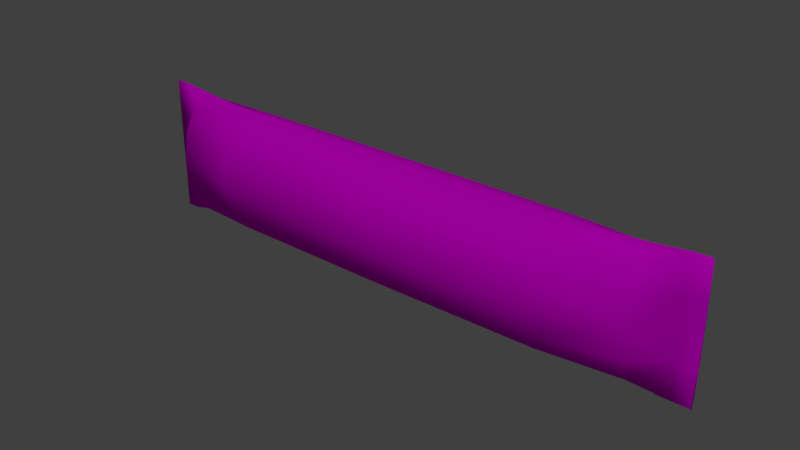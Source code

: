 # Source: biscut.blend  (saved by Blender 2.78.0; exported with 4.5.12 LTS)
import bpy
from mathutils import Matrix  # noqa: F401  (used for matrix-valued properties, if any)

bpy.ops.wm.read_factory_settings(use_empty=True)
scene = bpy.context.scene
scene.name = 'Scene'

# ---- collections
col_collection_1 = bpy.data.collections.new('Collection 1'); scene.collection.children.link(col_collection_1)

# ---- images (referenced by path relative to the original .blend; pixels are not part of the script)
import os
ASSET_DIR = os.environ.get("B2B_ASSET_DIR", "")  # directory of the original .blend (textures are referenced by path, not embedded)
HERE = os.path.dirname(os.path.abspath(__file__))  # packed textures are extracted next to this script under _unpacked/

def load_image(name, relpath, width, height, colorspace="sRGB"):
    """Load a texture the original file referenced (path relative to the .blend, or extracted next to this script)."""
    p = next((c for c in (os.path.join(HERE, relpath), os.path.join(ASSET_DIR, relpath)) if relpath and os.path.exists(c)), "")
    if p:
        img = bpy.data.images.load(p, check_existing=True)
        img.name = name
    else:  # same state as the original file: an image datablock whose file is absent (Cycles renders it pink)
        img = bpy.data.images.new(name, width, height)
        img.source = "FILE"
        img.filepath = "//" + (relpath or name)
    img.colorspace_settings.name = colorspace
    return img
img_biscut_png = load_image('biscut.png', 'uv tex/biscut.png', 1024, 1024, 'sRGB')

# ---- materials (node trees are filled in below, after node groups)
mat_material_001 = bpy.data.materials.new('Material.001')
mat_material_001.alpha_threshold = 0.0
mat_material_001.roughness = 0.5

# ---- material node trees
mat_material_001.use_nodes = True; mat_material_001.node_tree.nodes.clear()
_N = mat_material_001.node_tree.nodes; _L = mat_material_001.node_tree.links
n0 = _N.new('ShaderNodeOutputMaterial'); n0.name = 'Material Output'; n0.location = (300, 300)
n1 = _N.new('ShaderNodeBsdfDiffuse'); n1.name = 'Diffuse BSDF'; n1.location = (10, 300)
n2 = _N.new('ShaderNodeTexImage'); n2.name = 'Image Texture'; n2.location = (-236, 339)
n2.width = 140
n2.image = img_biscut_png
n3 = _N.new('ShaderNodeTexCoord'); n3.name = 'Texture Coordinate'; n3.location = (-469, 354)
_L.new(n1.outputs[0], n0.inputs[0])
_L.new(n3.outputs[2], n2.inputs[0])
_L.new(n2.outputs[0], n1.inputs[0])
n0.is_active_output = True

# ---- world
world_world = bpy.data.worlds.new('World'); scene.world = world_world
world_world.color = (0.05088, 0.05088, 0.05088)
world_world.use_sun_shadow = False
world_world.sun_shadow_jitter_overblur = 0.0
world_world.cycles.sampling_method = 'MANUAL'

# ---- lights
light_sun = bpy.data.lights.new('Sun', 'SUN')
light_sun.transmission_factor = 0.0
light_sun.angle = 0.1993
light_sun.energy = 1.0
light_sun.shadow_buffer_clip_start = 0.5
light_sun.shadow_soft_size = 0.1
light_sun.shadow_cascade_max_distance = 1000.0

# ---- meshes
me_circle_001 = bpy.data.meshes.new('Circle.001')
me_circle_001.from_pydata([(3.993, -0.2596, -0.6456), (3.994, -0.2463, 0.9224), (3.997, 0.1849, -0.6549), (3.992, -0.462, 0.1375), (4.0, 0.4066, 0.119), (3.999, 0.1991, 0.9131), (-3.275, 0.2197, 0.9194), (0.3217, -0.4725, -0.5995), (0.3233, -0.4565, 0.8652), (0.3259, 0.3731, -0.6087), (0.3204, -0.8873, 0.1375), (0.3287, 0.8039, 0.119), (0.3274, 0.3891, 0.8559), (-3.274, 0.4671, 0.119), (-3.282, -0.5504, 0.1375), (-3.277, 0.2058, -0.6721), (-3.28, -0.2891, 0.9286), (-3.281, -0.303, -0.6629), (-3.69, -0.03789, -0.9155), (-3.685, -0.02967, 0.119), (-3.689, -0.05289, 1.133), (-3.694, -0.05367, 0.1375), (-3.691, -0.0615, -0.9143), (4.475, -0.01926, -0.8326), (4.48, 0.01046, 0.119), (4.476, -0.04206, 1.114), (4.471, -0.03975, 0.1375), (4.474, -0.05284, -0.8308), (3.992, -0.4047, -0.3024), (-3.279, -0.05048, -0.8213), (3.997, -0.02714, 1.068), (-3.281, -0.4835, 0.5794), (-3.275, 0.4002, -0.3229), (-3.688, -0.01157, 1.123), (4.477, -0.001396, 1.112), (4.0, 0.3489, 0.5616), (2.839, 0.3388, -0.6202), (2.834, -0.8113, 0.1375), (2.842, 0.7352, 0.119), (2.841, 0.3548, 0.8702), (0.3286, 0.7029, 0.5473), (3.999, 0.3417, -0.3186), (3.993, -0.3976, 0.5778), (0.3254, -0.03233, 0.9826), (3.995, -0.04378, -0.7954), (0.3205, -0.7862, -0.2909), (2.837, -0.4185, 0.8795), (2.835, -0.4345, -0.611), (0.3237, -0.05101, -0.7261), (0.3214, -0.7769, 0.5635), (0.3277, 0.6936, -0.307), (-3.274, 0.4069, 0.5632), (-3.277, -0.03286, 1.078), (-3.282, -0.4902, -0.3067), (-2.169, 0.3468, 0.8718), (-2.168, 0.7197, 0.119), (-2.176, -0.8031, 0.1375), (-2.171, 0.3313, -0.6246), (-2.173, -0.4146, 0.881), (-2.175, -0.4301, -0.6153), (-3.69, -0.04994, -0.9165), (-3.686, -0.03131, -0.3388), (-3.689, -0.03396, 1.136), (-3.693, -0.05203, 0.5952), (-3.694, -0.05231, -0.3226), (4.478, -0.03741, -0.8403), (4.479, 0.006542, -0.3301), (4.475, -0.02195, 1.119), (4.472, -0.03652, 0.5921), (4.471, -0.0374, -0.3139), (-3.685, -0.03103, 0.579), (4.479, 0.007421, 0.5759), (2.835, -0.7104, 0.5671), (2.839, -0.03141, 1.004), (2.837, -0.05009, -0.7434), (2.834, -0.7197, -0.2937), (2.841, 0.6335, -0.3099), (2.842, 0.6428, 0.5509), (-2.173, -0.05087, -0.7499), (-2.175, -0.7035, 0.5675), (-2.169, 0.6202, -0.311), (-2.168, 0.6289, 0.5513), (-2.171, -0.03246, 1.006), (-2.176, -0.7122, -0.2948), (-3.897, -0.03131, -0.3388), (-3.9, -0.03789, -0.9155), (-3.901, -0.04994, -0.9165), (-3.896, -0.03103, 0.579), (-3.896, -0.02967, 0.119), (-3.903, -0.05203, 0.5952), (-3.899, -0.05289, 1.133), (-3.899, -0.03396, 1.136), (-3.904, -0.05231, -0.3226), (-3.904, -0.05367, 0.1375), (-3.901, -0.0615, -0.9143), (4.265, -0.01926, -0.8326), (4.267, -0.03741, -0.8403), (4.264, -0.05284, -0.8308), (-3.898, -0.01157, 1.123), (4.735, 0.006542, -0.3301), (4.731, -0.01926, -0.8326), (4.734, -0.03741, -0.8403), (4.736, 0.007421, 0.5759), (4.736, 0.01046, 0.119), (4.729, -0.03652, 0.5921), (4.732, -0.04206, 1.114), (4.731, -0.02195, 1.119), (4.728, -0.0374, -0.3139), (4.728, -0.03975, 0.1375), (4.73, -0.05284, -0.8308), (4.733, -0.001396, 1.112)], [], [(0, 47, 74, 44), (0, 44, 65, 27), (0, 27, 69, 28), (0, 28, 75, 47), (1, 46, 72, 42), (1, 42, 68, 25), (1, 25, 67, 30), (1, 30, 73, 46), (2, 36, 76, 41), (2, 41, 66, 23), (2, 23, 65, 44), (2, 44, 74, 36), (3, 37, 75, 28), (3, 28, 69, 26), (3, 26, 68, 42), (3, 42, 72, 37), (4, 38, 77, 35), (4, 35, 71, 24), (4, 24, 66, 41), (4, 41, 76, 38), (5, 39, 73, 30), (5, 30, 67, 34), (5, 34, 71, 35), (5, 35, 77, 39), (6, 33, 62, 52), (6, 52, 82, 54), (6, 54, 81, 51), (6, 51, 70, 33), (7, 59, 78, 48), (7, 48, 74, 47), (7, 47, 75, 45), (7, 45, 83, 59), (8, 58, 79, 49), (8, 49, 72, 46), (8, 46, 73, 43), (8, 43, 82, 58), (9, 57, 80, 50), (9, 50, 76, 36), (9, 36, 74, 48), (9, 48, 78, 57), (10, 56, 83, 45), (10, 45, 75, 37), (10, 37, 72, 49), (10, 49, 79, 56), (11, 55, 81, 40), (11, 40, 77, 38), (11, 38, 76, 50), (11, 50, 80, 55), (12, 54, 82, 43), (12, 43, 73, 39), (12, 39, 77, 40), (12, 40, 81, 54), (13, 19, 70, 51), (13, 51, 81, 55), (13, 55, 80, 32), (13, 32, 61, 19), (14, 21, 64, 53), (14, 53, 83, 56), (14, 56, 79, 31), (14, 31, 63, 21), (15, 18, 61, 32), (15, 32, 80, 57), (15, 57, 78, 29), (15, 29, 60, 18), (16, 20, 63, 31), (16, 31, 79, 58), (16, 58, 82, 52), (16, 52, 62, 20), (17, 22, 60, 29), (17, 29, 78, 59), (17, 59, 83, 53), (17, 53, 64, 22), (22, 64, 92, 94), (33, 70, 87, 98), (18, 60, 86, 85), (60, 22, 94, 86), (62, 33, 98, 91), (24, 71, 102, 103), (67, 25, 105, 106), (34, 67, 106, 110), (65, 101, 109, 27), (23, 100, 101, 65), (61, 18, 85, 84), (21, 63, 89, 93), (91, 98, 90), (89, 90, 98, 87), (93, 89, 87, 88), (92, 93, 88, 84), (94, 92, 84, 85), (95, 96, 97), (86, 94, 85), (70, 19, 88, 87), (19, 61, 84, 88), (27, 97, 96, 65), (65, 96, 95, 23), (63, 20, 90, 89), (23, 95, 97, 27), (20, 62, 91, 90), (64, 21, 93, 92), (25, 68, 104, 105), (106, 105, 110), (102, 110, 105, 104), (103, 102, 104, 108), (99, 103, 108, 107), (100, 99, 107, 109), (109, 101, 100), (69, 27, 109, 107), (71, 34, 110, 102), (26, 69, 107, 108), (66, 24, 103, 99), (23, 66, 99, 100), (68, 26, 108, 104)])
me_circle_001.polygons.foreach_set('use_smooth', [True] * 112)
_uv = me_circle_001.uv_layers.new(name='UVMap')
_uv.uv.foreach_set('vector', [0.883, 0.4307, 0.7535, 0.4399, 0.7549, 0.3945, 0.8852, 0.3954, 0.883, 0.4307, 0.8852, 0.3954, 0.9447, 0.3952, 0.9443, 0.3979, 0.883, 0.4307, 0.9443, 0.3979, 0.9483, 0.4732, 0.8796, 0.4796, 0.883, 0.4307, 0.8796, 0.4796, 0.7517, 0.4872, 0.7535, 0.4399, 0.8965, 0.6437, 0.7641, 0.6354, 0.757, 0.5856, 0.8868, 0.5937, 0.8965, 0.6437, 0.8868, 0.5937, 0.9557, 0.6015, 0.9602, 0.6775, 0.8965, 0.6437, 0.9602, 0.6775, 0.9604, 0.6805, 0.9034, 0.6796, 0.8965, 0.6437, 0.9034, 0.6796, 0.771, 0.6847, 0.7641, 0.6354, 0.8841, 0.3591, 0.7547, 0.3487, 0.7538, 0.301, 0.8817, 0.3101, 0.8841, 0.3591, 0.8817, 0.3101, 0.9488, 0.3185, 0.9445, 0.3924, 0.8841, 0.3591, 0.9445, 0.3924, 0.9447, 0.3952, 0.8852, 0.3954, 0.8841, 0.3591, 0.8852, 0.3954, 0.7549, 0.3945, 0.7547, 0.3487, 0.8802, 0.5365, 0.7525, 0.536, 0.7517, 0.4872, 0.8796, 0.4796, 0.8802, 0.5365, 0.8796, 0.4796, 0.9483, 0.4732, 0.9523, 0.537, 0.8802, 0.5365, 0.9523, 0.537, 0.9557, 0.6015, 0.8868, 0.5937, 0.8802, 0.5365, 0.8868, 0.5937, 0.757, 0.5856, 0.7525, 0.536, 0.8828, 0.2531, 0.7551, 0.2519, 0.7596, 0.2019, 0.8894, 0.1953, 0.8828, 0.2531, 0.8894, 0.1953, 0.9573, 0.1882, 0.9536, 0.2539, 0.8828, 0.2531, 0.9536, 0.2539, 0.9488, 0.3185, 0.8817, 0.3101, 0.8828, 0.2531, 0.8817, 0.3101, 0.7538, 0.301, 0.7551, 0.2519, 0.8988, 0.1444, 0.7665, 0.1516, 0.7729, 0.1018, 0.9053, 0.1069, 0.8988, 0.1444, 0.9053, 0.1069, 0.9622, 0.1068, 0.962, 0.11, 0.8988, 0.1444, 0.962, 0.11, 0.9573, 0.1882, 0.8894, 0.1953, 0.8988, 0.1444, 0.8894, 0.1953, 0.7596, 0.2019, 0.7665, 0.1516, 0.09054, 0.1386, 0.03391, 0.0989, 0.03344, 0.0951, 0.08361, 0.09828, 0.09054, 0.1386, 0.08361, 0.09828, 0.2099, 0.09844, 0.2157, 0.1473, 0.09054, 0.1386, 0.2157, 0.1473, 0.2216, 0.1978, 0.1016, 0.1901, 0.09054, 0.1386, 0.1016, 0.1901, 0.03471, 0.178, 0.03391, 0.0989, 0.4886, 0.439, 0.2227, 0.438, 0.2219, 0.3922, 0.4889, 0.3931, 0.4886, 0.439, 0.4889, 0.3931, 0.7549, 0.3945, 0.7535, 0.4399, 0.4886, 0.439, 0.7535, 0.4399, 0.7517, 0.4872, 0.4885, 0.4854, 0.4886, 0.439, 0.4885, 0.4854, 0.2241, 0.4866, 0.2227, 0.438, 0.4889, 0.6271, 0.214, 0.6372, 0.2198, 0.5868, 0.4886, 0.5791, 0.4889, 0.6271, 0.4886, 0.5791, 0.757, 0.5856, 0.7641, 0.6354, 0.4889, 0.6271, 0.7641, 0.6354, 0.771, 0.6847, 0.4892, 0.6756, 0.4889, 0.6271, 0.4892, 0.6756, 0.2085, 0.6861, 0.214, 0.6372, 0.4894, 0.3471, 0.2233, 0.3465, 0.2253, 0.298, 0.4899, 0.3007, 0.4894, 0.3471, 0.4899, 0.3007, 0.7538, 0.301, 0.7547, 0.3487, 0.4894, 0.3471, 0.7547, 0.3487, 0.7549, 0.3945, 0.4889, 0.3931, 0.4894, 0.3471, 0.4889, 0.3931, 0.2219, 0.3922, 0.2233, 0.3465, 0.4885, 0.5319, 0.2235, 0.5364, 0.2241, 0.4866, 0.4885, 0.4854, 0.4885, 0.5319, 0.4885, 0.4854, 0.7517, 0.4872, 0.7525, 0.536, 0.4885, 0.5319, 0.7525, 0.536, 0.757, 0.5856, 0.4886, 0.5791, 0.4885, 0.5319, 0.4886, 0.5791, 0.2198, 0.5868, 0.2235, 0.5364, 0.4903, 0.2541, 0.2251, 0.2482, 0.2216, 0.1978, 0.4906, 0.2069, 0.4903, 0.2541, 0.4906, 0.2069, 0.7596, 0.2019, 0.7551, 0.2519, 0.4903, 0.2541, 0.7551, 0.2519, 0.7538, 0.301, 0.4899, 0.3007, 0.4903, 0.2541, 0.4899, 0.3007, 0.2253, 0.298, 0.2251, 0.2482, 0.4907, 0.1588, 0.2157, 0.1473, 0.2099, 0.09844, 0.4907, 0.1103, 0.4907, 0.1588, 0.4907, 0.1103, 0.7729, 0.1018, 0.7665, 0.1516, 0.4907, 0.1588, 0.7665, 0.1516, 0.7596, 0.2019, 0.4906, 0.2069, 0.4907, 0.1588, 0.4906, 0.2069, 0.2216, 0.1978, 0.2157, 0.1473, 0.107, 0.2451, 0.03592, 0.2424, 0.03471, 0.178, 0.1016, 0.1901, 0.107, 0.2451, 0.1016, 0.1901, 0.2216, 0.1978, 0.2251, 0.2482, 0.107, 0.2451, 0.2251, 0.2482, 0.2253, 0.298, 0.1056, 0.2998, 0.107, 0.2451, 0.1056, 0.2998, 0.0392, 0.3066, 0.03592, 0.2424, 0.1054, 0.5392, 0.03413, 0.5425, 0.0375, 0.4777, 0.1043, 0.4843, 0.1054, 0.5392, 0.1043, 0.4843, 0.2241, 0.4866, 0.2235, 0.5364, 0.1054, 0.5392, 0.2235, 0.5364, 0.2198, 0.5868, 0.09991, 0.5941, 0.1054, 0.5392, 0.09991, 0.5941, 0.03348, 0.607, 0.03413, 0.5425, 0.09813, 0.3509, 0.04214, 0.3893, 0.0392, 0.3066, 0.1056, 0.2998, 0.09813, 0.3509, 0.1056, 0.2998, 0.2253, 0.298, 0.2233, 0.3465, 0.09813, 0.3509, 0.2233, 0.3465, 0.2219, 0.3922, 0.09434, 0.3917, 0.09813, 0.3509, 0.09434, 0.3917, 0.04208, 0.391, 0.04214, 0.3893, 0.0891, 0.6451, 0.03321, 0.6845, 0.03348, 0.607, 0.09991, 0.5941, 0.0891, 0.6451, 0.09991, 0.5941, 0.2198, 0.5868, 0.214, 0.6372, 0.0891, 0.6451, 0.214, 0.6372, 0.2085, 0.6861, 0.0825, 0.6851, 0.0891, 0.6451, 0.0825, 0.6851, 0.03302, 0.6872, 0.03321, 0.6845, 0.09745, 0.4326, 0.04207, 0.3927, 0.04208, 0.391, 0.09434, 0.3917, 0.09745, 0.4326, 0.09434, 0.3917, 0.2219, 0.3922, 0.2227, 0.438, 0.09745, 0.4326, 0.2227, 0.438, 0.2241, 0.4866, 0.1043, 0.4843, 0.09745, 0.4326, 0.1043, 0.4843, 0.0375, 0.4777, 0.04207, 0.3927, 0.04207, 0.3927, 0.0375, 0.4777, 0.01262, 0.4772, 0.01683, 0.3925, 0.03391, 0.0989, 0.03471, 0.178, 0.01017, 0.1755, 0.008358, 0.09644, 0.04214, 0.3893, 0.04208, 0.391, 0.01687, 0.3908, 0.01691, 0.389, 0.04208, 0.391, 0.04207, 0.3927, 0.01683, 0.3925, 0.01687, 0.3908, 0.03344, 0.0951, 0.03391, 0.0989, 0.008358, 0.09644, 0.008047, 0.09261, 0.9536, 0.2539, 0.9573, 0.1882, 0.9878, 0.1872, 0.984, 0.2542, 0.9604, 0.6805, 0.9602, 0.6775, 0.9908, 0.6789, 0.991, 0.6819, 0.962, 0.11, 0.9622, 0.1068, 0.9925, 0.1054, 0.9925, 0.1086, 0.9447, 0.3952, 0.9758, 0.3956, 0.9754, 0.3981, 0.9443, 0.3979, 0.9445, 0.3924, 0.9755, 0.3928, 0.9758, 0.3956, 0.9447, 0.3952, 0.0392, 0.3066, 0.04214, 0.3893, 0.01691, 0.389, 0.01454, 0.3069, 0.03413, 0.5425, 0.03348, 0.607, 0.008531, 0.6098, 0.009468, 0.5436, 0.6586, 0.848, 0.6575, 0.8521, 0.6575, 0.8444, 0.5768, 0.845, 0.6575, 0.8444, 0.6575, 0.8521, 0.5752, 0.8491, 0.511, 0.8449, 0.5768, 0.845, 0.5752, 0.8491, 0.5092, 0.8496, 0.4473, 0.8454, 0.511, 0.8449, 0.5092, 0.8496, 0.4458, 0.8495, 0.3678, 0.8442, 0.4473, 0.8454, 0.4458, 0.8495, 0.3682, 0.8486, 0.02874, 0.7563, 0.01994, 0.7522, 0.01967, 0.7524, 0.3678, 0.8464, 0.3678, 0.8442, 0.3682, 0.8486, 0.03471, 0.178, 0.03592, 0.2424, 0.01145, 0.2414, 0.01017, 0.1755, 0.03592, 0.2424, 0.0392, 0.3066, 0.01454, 0.3069, 0.01145, 0.2414, 0.02828, 0.758, 0.01967, 0.7524, 0.01994, 0.7522, 0.03262, 0.7485, 0.03262, 0.7485, 0.01994, 0.7522, 0.02874, 0.7563, 0.02828, 0.7382, 0.03348, 0.607, 0.03321, 0.6845, 0.008128, 0.6876, 0.008531, 0.6098, 0.02828, 0.7382, 0.02874, 0.7563, 0.01967, 0.7524, 0.02828, 0.758, 0.03321, 0.6845, 0.03302, 0.6872, 0.008047, 0.6903, 0.008128, 0.6876, 0.0375, 0.4777, 0.03413, 0.5425, 0.009468, 0.5436, 0.01262, 0.4772, 0.9602, 0.6775, 0.9557, 0.6015, 0.9857, 0.6028, 0.9908, 0.6789, 0.3735, 0.7348, 0.3732, 0.7264, 0.3758, 0.7434, 0.4564, 0.7474, 0.3758, 0.7434, 0.3732, 0.7264, 0.4517, 0.7287, 0.5221, 0.7488, 0.4564, 0.7474, 0.4517, 0.7287, 0.517, 0.7274, 0.5841, 0.7473, 0.5221, 0.7488, 0.517, 0.7274, 0.5798, 0.7286, 0.6507, 0.7368, 0.5841, 0.7473, 0.5798, 0.7286, 0.649, 0.7227, 0.649, 0.7227, 0.651, 0.7292, 0.6507, 0.7368, 0.9483, 0.4732, 0.9443, 0.3979, 0.9754, 0.3981, 0.9782, 0.4722, 0.9573, 0.1882, 0.962, 0.11, 0.9925, 0.1086, 0.9878, 0.1872, 0.9523, 0.537, 0.9483, 0.4732, 0.9782, 0.4722, 0.9822, 0.5371, 0.9488, 0.3185, 0.9536, 0.2539, 0.984, 0.2542, 0.9794, 0.3198, 0.9445, 0.3924, 0.9488, 0.3185, 0.9794, 0.3198, 0.9755, 0.3928, 0.9557, 0.6015, 0.9523, 0.537, 0.9822, 0.5371, 0.9857, 0.6028])
me_circle_001.materials.append(mat_material_001)
me_circle_001.use_remesh_preserve_volume = False
me_circle_001.use_remesh_preserve_attributes = False
me_circle_001.use_mirror_vertex_groups = False
me_circle_001.update()

# ---- objects
ob_sun = bpy.data.objects.new('Sun', light_sun)
ob_circle = bpy.data.objects.new('Circle', me_circle_001)

# ---- transforms, parenting, visibility, modifiers, constraints
ob_sun.location = (12.88, -9.732, 17.29)
ob_sun.rotation_euler = (0.3659, 0.5787, 0.03429)
ob_sun.lineart.crease_threshold = 0.0
ob_circle.location = (0.0, 0.0, 0.0)
ob_circle.lineart.crease_threshold = 0.0

# ---- collection membership
col_collection_1.objects.link(ob_sun)
col_collection_1.objects.link(ob_circle)

# ---- scene / render settings (as saved in the file)
scene.frame_start = 1; scene.frame_end = 250; scene.frame_set(1)
scene.render.engine = 'CYCLES'
scene.render.resolution_percentage = 50
scene.render.dither_intensity = 0.0
scene.cycles.use_denoising = False
scene.cycles.samples = 128
scene.cycles.sampling_pattern = 'TABULATED_SOBOL'
scene.cycles.light_sampling_threshold = 0.0
scene.cycles.use_adaptive_sampling = False
scene.cycles.use_light_tree = False
scene.cycles.blur_glossy = 0.0
scene.cycles.sample_clamp_indirect = 0.0
scene.view_settings.view_transform = 'Standard'
bpy.context.view_layer.update()

# ---- added for rendering (the .blend has no active camera): camera
cam_auto = bpy.data.cameras.new('AutoCamera')
cam_auto.lens = 50.0
cam_auto.sensor_width = 36.0
cam_auto.clip_end = 1000.0
ob_auto_camera = bpy.data.objects.new('AutoCamera', cam_auto)
scene.collection.objects.link(ob_auto_camera)
ob_auto_camera.location = (8.77978, -10.0782, 6.80074)
ob_auto_camera.rotation_euler = (1.09748, -7.21219e-08, 0.694738)
scene.camera = ob_auto_camera
bpy.context.view_layer.update()
